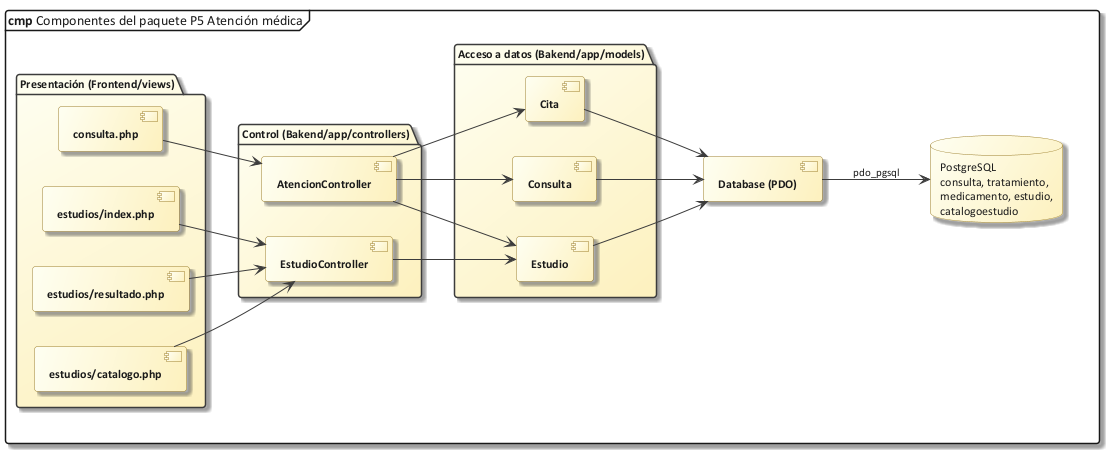

The diagram above was rendered by PlantUML. Its source (embedded in the PNG):
@startuml 60_comp_p5
!include C:/Users/Sergio Estaca Paco/Desktop/HeadSalud/Docs/diagramas/estilo_ea.iuml
mainframe **cmp** Componentes del paquete P5 Atención médica
left to right direction
package "Presentación (Frontend/views)" {
  component "consulta.php" as vCon
  component "estudios/index.php" as vEst
  component "estudios/resultado.php" as vRes
  component "estudios/catalogo.php" as vCat
}
package "Control (Bakend/app/controllers)" {
  component "AtencionController" as cAte
  component "EstudioController" as cEst
}
package "Acceso a datos (Bakend/app/models)" {
  component "Consulta" as mCon
  component "Estudio" as mEst
  component "Cita" as mCit
}
component "Database (PDO)" as PDO
database "PostgreSQL\nconsulta, tratamiento,\nmedicamento, estudio,\ncatalogoestudio" as DB
vCon --> cAte
vEst --> cEst
vRes --> cEst
vCat --> cEst
cAte --> mCon
cAte --> mCit
cAte --> mEst
cEst --> mEst
mCon --> PDO
mEst --> PDO
mCit --> PDO
PDO --> DB : pdo_pgsql
@enduml